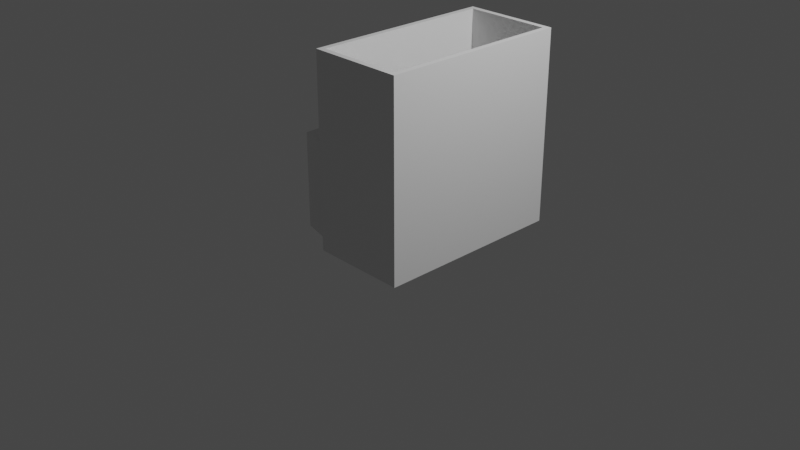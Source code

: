 # Source: backpack.blend  (saved by Blender 3.0.42; exported with 4.5.12 LTS)
import bpy
from mathutils import Matrix  # noqa: F401  (used for matrix-valued properties, if any)

bpy.ops.wm.read_factory_settings(use_empty=True)
scene = bpy.context.scene
scene.name = 'Scene'

# ---- collections
col_collection = bpy.data.collections.new('Collection'); scene.collection.children.link(col_collection)

# ---- materials (node trees are filled in below, after node groups)
mat_material_001 = bpy.data.materials.new('Material.001')
mat_material_001.alpha_threshold = 0.0
mat_material_001.use_transparent_shadow = False
mat_material_001.line_color = (0.0, 0.0, 0.0, 1.0)
mat_material = bpy.data.materials.new('Material')
mat_material.alpha_threshold = 0.0
mat_material.use_transparent_shadow = False
mat_material.line_color = (0.0, 0.0, 0.0, 1.0)

# ---- material node trees
mat_material_001.use_nodes = True; mat_material_001.node_tree.nodes.clear()
_N = mat_material_001.node_tree.nodes; _L = mat_material_001.node_tree.links
n0 = _N.new('ShaderNodeOutputMaterial'); n0.name = 'Material Output'; n0.location = (300, 300)
n1 = _N.new('ShaderNodeBsdfPrincipled'); n1.name = 'Principled BSDF'; n1.location = (10, 300)
n1.distribution = 'GGX'
n1.subsurface_method = 'RANDOM_WALK_SKIN'
n1.inputs[2].default_value = 0.4
n1.inputs[3].default_value = 1.45
n1.inputs[27].default_value = (0.0, 0.0, 0.0, 1.0)
n1.inputs[28].default_value = 1.0
_L.new(n1.outputs[0], n0.inputs[0])
n0.is_active_output = True
mat_material.use_nodes = True; mat_material.node_tree.nodes.clear()
_N = mat_material.node_tree.nodes; _L = mat_material.node_tree.links
n0 = _N.new('ShaderNodeOutputMaterial'); n0.name = 'Material Output'; n0.location = (300, 300)
n1 = _N.new('ShaderNodeBsdfPrincipled'); n1.name = 'Principled BSDF'; n1.location = (10, 300)
n1.distribution = 'GGX'
n1.subsurface_method = 'RANDOM_WALK_SKIN'
n1.inputs[2].default_value = 0.4
n1.inputs[3].default_value = 1.45
n1.inputs[27].default_value = (0.0, 0.0, 0.0, 1.0)
n1.inputs[28].default_value = 1.0
_L.new(n1.outputs[0], n0.inputs[0])
n0.is_active_output = True

# ---- world
world_world = bpy.data.worlds.new('World'); scene.world = world_world
world_world.use_nodes = True; world_world.node_tree.nodes.clear()
_N = world_world.node_tree.nodes; _L = world_world.node_tree.links
n0 = _N.new('ShaderNodeOutputWorld'); n0.name = 'World Output'; n0.location = (300, 300)
n1 = _N.new('ShaderNodeBackground'); n1.name = 'Background'; n1.location = (10, 300)
n1.inputs[0].default_value = (0.05088, 0.05088, 0.05088, 1.0)
_L.new(n1.outputs[0], n0.inputs[0])
n0.is_active_output = True
world_world.color = (0.05088, 0.05088, 0.05088)
world_world.use_sun_shadow = False
world_world.sun_shadow_jitter_overblur = 0.0

# ---- cameras
cam_camera = bpy.data.cameras.new('Camera')
cam_camera.clip_end = 100.0
cam_camera.ortho_scale = 7.314

# ---- lights
light_light = bpy.data.lights.new('Light', 'POINT')
light_light.transmission_factor = 0.0
light_light.energy = 1000.0
light_light.shadow_soft_size = 0.1
light_light.shadow_maximum_resolution = 0.006
light_light.use_absolute_resolution = True

# ---- meshes
me_cube_001 = bpy.data.meshes.new('Cube.001')
me_cube_001.from_pydata([(0.25, 0.75, 0.5), (0.25, 0.75, -0.5), (0.25, -0.75, 0.5), (0.25, -0.75, -0.5), (-0.25, 0.75, 0.5), (-0.25, 0.75, -0.5), (-0.25, -0.75, 0.5), (-0.25, -0.75, -0.5), (-0.25, 0.0, -0.5), (0.0, 0.75, -0.5), (0.25, 0.75, 0.0), (-0.25, -0.75, 0.0), (0.25, -0.75, 0.0), (-0.25, 0.75, 0.0), (0.0, -0.75, 0.5), (0.25, 0.0, 0.5), (0.0, -0.75, -0.5), (-0.25, 0.0, 0.5), (0.0, 0.75, 0.5), (0.25, 0.0, -0.5), (0.0, 0.75, 0.0), (0.25, 0.0, 0.0), (0.0, 0.0, -0.5), (-0.25, 0.0, 0.0), (0.0, -0.75, 0.0), (0.0, 0.0, 0.5), (-0.25, -0.375, -0.5), (-0.125, 0.75, -0.5), (0.25, 0.75, -0.25), (-0.25, -0.75, 0.25), (0.25, -0.75, -0.25), (-0.25, 0.75, -0.25), (-0.125, -0.75, 0.5), (0.25, -0.375, 0.5), (0.125, -0.75, -0.5), (-0.25, 0.375, 0.5), (0.125, 0.75, 0.5), (0.25, 0.375, -0.5), (-0.25, 0.375, -0.5), (0.125, 0.75, -0.5), (0.25, 0.75, 0.25), (-0.25, -0.75, -0.25), (0.25, -0.75, 0.25), (-0.25, 0.75, 0.25), (0.125, -0.75, 0.5), (0.25, 0.375, 0.5), (-0.125, -0.75, -0.5), (-0.25, -0.375, 0.5), (-0.125, 0.75, 0.5), (0.25, -0.375, -0.5), (0.125, 0.75, 0.0), (-0.125, 0.75, 0.0), (0.0, 0.75, -0.25), (0.0, 0.75, 0.25), (0.25, -0.375, 0.0), (0.25, 0.375, 0.0), (0.25, 0.0, -0.25), (0.25, 0.0, 0.25), (0.0, -0.375, -0.5), (0.0, 0.375, -0.5), (-0.125, 0.0, -0.5), (0.125, 0.0, -0.5), (-0.25, 0.375, 0.0), (-0.25, -0.375, 0.0), (-0.25, 0.0, -0.25), (-0.25, 0.0, 0.25), (-0.125, -0.75, 0.0), (0.125, -0.75, 0.0), (0.0, -0.75, -0.25), (0.0, -0.75, 0.25), (0.0, -0.375, 0.5), (0.0, 0.375, 0.5), (0.125, 0.0, 0.5), (-0.125, 0.0, 0.5), (-0.125, 0.375, 0.5), (0.125, 0.375, 0.5), (0.125, -0.375, 0.5), (0.125, -0.75, 0.25), (0.125, -0.75, -0.25), (-0.125, -0.75, -0.25), (-0.25, -0.375, 0.25), (-0.25, -0.375, -0.25), (-0.25, 0.375, -0.25), (0.125, 0.375, -0.5), (-0.125, 0.375, -0.5), (-0.125, -0.375, -0.5), (0.25, 0.375, 0.25), (0.25, 0.375, -0.25), (0.25, -0.375, -0.25), (-0.125, 0.75, 0.25), (-0.125, 0.75, -0.25), (0.125, 0.75, -0.25), (0.125, 0.75, 0.25), (0.25, -0.375, 0.25), (0.125, -0.375, -0.5), (-0.25, 0.375, 0.25), (-0.125, -0.75, 0.25), (-0.125, -0.375, 0.5), (1.25, 1.0, 1.5), (1.25, 1.0, -0.5), (1.25, -1.0, 1.5), (1.25, -1.0, -0.5), (0.25, 1.0, 1.5), (0.25, 1.0, -0.5), (0.25, -1.0, 1.5), (0.25, -1.0, -0.5), (0.25, 0.0, -0.5), (0.75, 1.0, -0.5), (1.25, 1.0, 0.5), (0.25, -1.0, 0.5), (1.25, -1.0, 0.5), (0.25, 1.0, 0.5), (0.75, -1.0, 1.5), (1.25, 0.0, 1.5), (0.75, -1.0, -0.5), (0.25, 0.0, 1.5), (0.75, 1.0, 1.5), (1.25, 0.0, -0.5), (0.75, 1.0, 0.5), (1.25, 0.0, 0.5), (0.75, 0.0, -0.5), (0.25, 0.0, 0.5), (0.75, -1.0, 0.5), (0.25, -0.5, -0.5), (0.5, 1.0, -0.5), (1.25, 1.0, 0.0), (0.25, -1.0, 1.0), (1.25, -1.0, 0.0), (0.25, 1.0, 0.0), (0.5, -1.0, 1.5), (1.25, -0.5, 1.5), (1.0, -1.0, -0.5), (0.25, 0.5, 1.5), (1.0, 1.0, 1.5), (1.25, 0.5, -0.5), (0.25, 0.5, -0.5), (1.0, 1.0, -0.5), (1.25, 1.0, 1.0), (0.25, -1.0, 0.0), (1.25, -1.0, 1.0), (0.25, 1.0, 1.0), (1.0, -1.0, 1.5), (1.25, 0.5, 1.5), (0.5, -1.0, -0.5), (0.25, -0.5, 1.5), (0.5, 1.0, 1.5), (1.25, -0.5, -0.5), (1.0, 1.0, 0.5), (0.5, 1.0, 0.5), (0.75, 1.0, 0.0), (0.75, 1.0, 1.0), (1.25, -0.5, 0.5), (1.25, 0.5, 0.5), (1.25, 0.0, 0.0), (1.25, 0.0, 1.0), (0.75, -0.5, -0.5), (0.75, 0.5, -0.5), (0.5, 0.0, -0.5), (1.0, 0.0, -0.5), (0.25, 0.5, 0.5), (0.25, -0.5, 0.5), (0.25, 0.0, 0.0), (0.25, 0.0, 1.0), (0.5, -1.0, 0.5), (1.0, -1.0, 0.5), (0.75, -1.0, 0.0), (0.75, -1.0, 1.0), (0.75, -0.9425, 1.5), (0.75, 0.9428, 1.5), (1.194, 0.0, 1.5), (0.306, 0.0, 1.5), (0.306, 0.9428, 1.5), (1.194, 0.9428, 1.5), (1.194, -0.9425, 1.5), (1.0, -1.0, 1.0), (1.0, -1.0, 0.0), (0.5, -1.0, 0.0), (0.25, -0.5, 1.0), (0.25, -0.5, 0.0), (0.25, 0.5, 0.0), (1.0, 0.5, -0.5), (0.5, 0.5, -0.5), (0.5, -0.5, -0.5), (1.25, 0.5, 1.0), (1.25, 0.5, 0.0), (1.25, -0.5, 0.0), (0.5, 1.0, 1.0), (0.5, 1.0, 0.0), (1.0, 1.0, 0.0), (1.0, 1.0, 1.0), (1.25, -0.5, 1.0), (1.0, -0.5, -0.5), (0.25, 0.5, 1.0), (0.5, -1.0, 1.0), (0.306, -0.9425, 1.5), (0.25, -0.75, 0.5), (0.25, -0.875, 0.5), (0.25, -0.75, -0.5), (0.25, -0.875, -0.5), (0.25, 0.75, -0.5), (0.25, 0.625, -0.5), (0.25, 0.875, -0.5), (0.25, 0.75, 0.5), (0.25, 0.875, 0.5), (0.25, 0.625, 0.5), (0.25, 1.0, 0.75), (0.25, 0.0, 0.75), (0.25, -1.0, 0.75), (0.25, -0.5, 0.75), (0.25, 0.5, 0.75), (0.25, 1.0, 0.625), (0.25, 0.0, 0.625), (0.25, -0.5, 0.625), (0.25, 0.5, 0.625), (0.25, -1.0, 0.625), (0.25, 0.875, 0.0), (0.25, -0.875, 0.0), (0.25, 0.6875, 0.625), (0.25, -0.6875, 0.625), (0.75, 0.0, -0.3893), (0.75, -0.9425, -0.3893), (0.75, 0.9428, -0.3893), (1.194, 0.0, -0.3893), (0.306, 0.0, -0.3893), (0.306, 0.9428, -0.3893), (1.194, 0.9428, -0.3893), (1.194, -0.9425, -0.3893), (0.306, -0.9425, -0.3893)], [], [(97, 47, 6, 32), (96, 32, 6, 29), (95, 35, 4, 43), (94, 49, 3, 34), (93, 33, 2, 42), (92, 36, 0, 40), (91, 50, 10, 28), (90, 51, 20, 52), (89, 48, 18, 53), (88, 54, 12, 30), (87, 55, 21, 56), (86, 45, 15, 57), (85, 58, 16, 46), (84, 59, 22, 60), (83, 37, 19, 61), (82, 62, 13, 31), (81, 63, 23, 64), (80, 47, 17, 65), (79, 66, 11, 41), (78, 67, 24, 68), (77, 44, 14, 69), (76, 70, 14, 44), (75, 71, 25, 72), (74, 35, 17, 73), (71, 74, 73, 25), (18, 48, 74, 71), (48, 4, 35, 74), (45, 75, 72, 15), (0, 36, 75, 45), (36, 18, 71, 75), (33, 76, 44, 2), (15, 72, 76, 33), (72, 25, 70, 76), (67, 77, 69, 24), (12, 42, 77, 67), (42, 2, 44, 77), (34, 78, 68, 16), (3, 30, 78, 34), (30, 12, 67, 78), (46, 79, 41, 7), (16, 68, 79, 46), (68, 24, 66, 79), (63, 80, 65, 23), (11, 29, 80, 63), (29, 6, 47, 80), (26, 81, 64, 8), (7, 41, 81, 26), (41, 11, 63, 81), (38, 82, 31, 5), (8, 64, 82, 38), (64, 23, 62, 82), (59, 83, 61, 22), (9, 39, 83, 59), (39, 1, 37, 83), (38, 84, 60, 8), (5, 27, 84, 38), (27, 9, 59, 84), (26, 85, 46, 7), (8, 60, 85, 26), (60, 22, 58, 85), (55, 86, 57, 21), (10, 40, 86, 55), (40, 0, 45, 86), (37, 87, 56, 19), (1, 28, 87, 37), (28, 10, 55, 87), (49, 88, 30, 3), (19, 56, 88, 49), (56, 21, 54, 88), (51, 89, 53, 20), (13, 43, 89, 51), (43, 4, 48, 89), (27, 90, 52, 9), (5, 31, 90, 27), (31, 13, 51, 90), (39, 91, 28, 1), (9, 52, 91, 39), (52, 20, 50, 91), (50, 92, 40, 10), (20, 53, 92, 50), (53, 18, 36, 92), (54, 93, 42, 12), (21, 57, 93, 54), (57, 15, 33, 93), (58, 94, 34, 16), (22, 61, 94, 58), (61, 19, 49, 94), (62, 95, 43, 13), (23, 65, 95, 62), (65, 17, 35, 95), (66, 96, 29, 11), (24, 69, 96, 66), (69, 14, 32, 96), (70, 97, 32, 14), (25, 73, 97, 70), (73, 17, 47, 97), (194, 144, 104), (193, 129, 104, 126), (192, 132, 102, 140), (191, 146, 101, 131), (190, 130, 100, 139), (189, 133, 98, 137), (188, 147, 108, 125), (187, 148, 118, 149), (186, 145, 116, 150), (185, 151, 110, 127), (184, 152, 119, 153), (183, 142, 113, 154), (182, 155, 114, 143), (181, 156, 120, 157), (180, 134, 117, 158), (215, 203, 111, 128), (178, 160, 121, 161), (177, 144, 115, 162), (176, 163, 109, 138), (175, 164, 122, 165), (174, 141, 112, 166), (173, 167, 112, 141), (194, 167, 220, 227), (171, 132, 115, 170), (170, 194, 227, 223), (116, 145, 171, 168), (102, 132, 171), (142, 172, 169, 113), (98, 133, 172), (133, 116, 168, 172), (173, 141, 100), (113, 169, 173, 130), (172, 168, 221, 225), (164, 174, 166, 122), (110, 139, 174, 164), (139, 100, 141, 174), (131, 175, 165, 114), (101, 127, 175, 131), (127, 110, 164, 175), (143, 176, 138, 105), (114, 165, 176, 143), (165, 122, 163, 176), (208, 177, 162, 206), (207, 126, 177, 208), (126, 104, 144, 177), (123, 178, 161, 106), (198, 216, 178, 123, 197), (216, 196, 195, 160, 178), (201, 215, 128, 103), (106, 161, 179, 135), (161, 121, 159, 179), (156, 180, 158, 120), (107, 136, 180, 156), (136, 99, 134, 180), (135, 181, 157, 106), (103, 124, 181, 135, 200, 199, 201), (124, 107, 156, 181), (123, 182, 143, 105, 198, 197), (106, 157, 182, 123), (157, 120, 155, 182), (152, 183, 154, 119), (108, 137, 183, 152), (137, 98, 142, 183), (134, 184, 153, 117), (99, 125, 184, 134), (125, 108, 152, 184), (146, 185, 127, 101), (117, 153, 185, 146), (153, 119, 151, 185), (148, 186, 150, 118), (111, 210, 205, 140, 186, 148), (140, 102, 145, 186), (124, 187, 149, 107), (103, 128, 187, 124), (128, 111, 148, 187), (136, 188, 125, 99), (107, 149, 188, 136), (149, 118, 147, 188), (147, 189, 137, 108), (118, 150, 189, 147), (150, 116, 133, 189), (151, 190, 139, 110), (119, 154, 190, 151), (154, 113, 130, 190), (155, 191, 131, 114), (120, 158, 191, 155), (158, 117, 146, 191), (209, 192, 140, 205), (206, 162, 192, 209), (162, 115, 132, 192), (163, 193, 126, 207, 214, 109), (122, 166, 193, 163), (166, 112, 129, 193), (167, 194, 129, 112), (173, 169, 222, 226), (170, 115, 144, 194), (211, 206, 209, 213), (209, 205, 210, 217), (218, 208, 212), (212, 208, 206, 211), (160, 212, 211, 121), (196, 218, 212, 160, 195), (203, 217, 210, 111), (121, 211, 213, 159), (179, 159, 204, 202, 203, 215), (135, 179, 215, 201, 199, 200), (13, 43, 4, 203, 215, 201, 5, 31), (105, 138, 216, 198), (138, 109, 196, 216), (29, 11, 41, 7, 198, 216, 196, 6), (213, 209, 217), (159, 213, 217, 203, 202, 204), (214, 207, 208, 218), (109, 214, 218, 196), (208, 6, 196, 218), (17, 47, 6, 208, 206, 209, 4, 35), (225, 221, 219, 222), (221, 224, 223, 219), (222, 219, 220, 226), (219, 223, 227, 220), (169, 172, 225, 222), (168, 171, 224, 221), (167, 173, 226, 220), (171, 170, 223, 224), (209, 217, 203, 4), (145, 102, 171), (130, 173, 100), (142, 98, 172), (129, 194, 104)])
me_cube_001.polygons.foreach_set('material_index', [0, 0, 0, 0, 0, 0, 0, 0, 0, 0, 0, 0, 0, 0, 0, 0, 0, 0, 0, 0, 0, 0, 0, 0, 0, 0, 0, 0, 0, 0, 0, 0, 0, 0, 0, 0, 0, 0, 0, 0, 0, 0, 0, 0, 0, 0, 0, 0, 0, 0, 0, 0, 0, 0, 0, 0, 0, 0, 0, 0, 0, 0, 0, 0, 0, 0, 0, 0, 0, 0, 0, 0, 0, 0, 0, 0, 0, 0, 0, 0, 0, 0, 0, 0, 0, 0, 0, 0, 0, 0, 0, 0, 0, 0, 0, 0, 1, 1, 1, 1, 1, 1, 1, 1, 1, 1, 1, 1, 1, 1, 1, 1, 1, 1, 1, 1, 1, 1, 1, 1, 1, 1, 1, 1, 1, 1, 1, 1, 1, 1, 1, 1, 1, 1, 1, 1, 1, 1, 1, 1, 1, 1, 1, 1, 1, 1, 1, 1, 1, 1, 1, 1, 1, 1, 1, 1, 1, 1, 1, 1, 1, 1, 1, 1, 1, 1, 1, 1, 1, 1, 1, 1, 1, 1, 1, 1, 1, 1, 1, 1, 1, 1, 1, 1, 1, 1, 1, 1, 1, 1, 1, 1, 1, 1, 1, 1, 1, 1, 1, 1, 1, 1, 0, 1, 1, 0, 1, 1, 1, 1, 0, 0, 1, 1, 1, 1, 1, 1, 1, 1, 0, 1, 1, 1, 1])
_uv = me_cube_001.uv_layers.new(name='UVMap')
_uv.uv.foreach_set('vector', [0.8125, 0.6875, 0.875, 0.6875, 0.875, 0.75, 0.8125, 0.75, 0.5625, 0.9375, 0.625, 0.9375, 0.625, 1.0, 0.5625, 1.0, 0.5625, 0.1875, 0.625, 0.1875, 0.625, 0.25, 0.5625, 0.25, 0.3125, 0.6875, 0.375, 0.6875, 0.375, 0.75, 0.3125, 0.75, 0.5625, 0.6875, 0.625, 0.6875, 0.625, 0.75, 0.5625, 0.75, 0.5625, 0.4375, 0.625, 0.4375, 0.625, 0.5, 0.5625, 0.5, 0.4375, 0.4375, 0.5, 0.4375, 0.5, 0.5, 0.4375, 0.5, 0.4375, 0.3125, 0.5, 0.3125, 0.5, 0.375, 0.4375, 0.375, 0.5625, 0.3125, 0.625, 0.3125, 0.625, 0.375, 0.5625, 0.375, 0.4375, 0.6875, 0.5, 0.6875, 0.5, 0.75, 0.4375, 0.75, 0.4375, 0.5625, 0.5, 0.5625, 0.5, 0.625, 0.4375, 0.625, 0.5625, 0.5625, 0.625, 0.5625, 0.625, 0.625, 0.5625, 0.625, 0.1875, 0.6875, 0.25, 0.6875, 0.25, 0.75, 0.1875, 0.75, 0.1875, 0.5625, 0.25, 0.5625, 0.25, 0.625, 0.1875, 0.625, 0.3125, 0.5625, 0.375, 0.5625, 0.375, 0.625, 0.3125, 0.625, 0.4375, 0.1875, 0.5, 0.1875, 0.5, 0.25, 0.4375, 0.25, 0.4375, 0.0625, 0.5, 0.0625, 0.5, 0.125, 0.4375, 0.125, 0.5625, 0.0625, 0.625, 0.0625, 0.625, 0.125, 0.5625, 0.125, 0.4375, 0.9375, 0.5, 0.9375, 0.5, 1.0, 0.4375, 1.0, 0.4375, 0.8125, 0.5, 0.8125, 0.5, 0.875, 0.4375, 0.875, 0.5625, 0.8125, 0.625, 0.8125, 0.625, 0.875, 0.5625, 0.875, 0.6875, 0.6875, 0.75, 0.6875, 0.75, 0.75, 0.6875, 0.75, 0.6875, 0.5625, 0.75, 0.5625, 0.75, 0.625, 0.6875, 0.625, 0.8125, 0.5625, 0.875, 0.5625, 0.875, 0.625, 0.8125, 0.625, 0.75, 0.5625, 0.8125, 0.5625, 0.8125, 0.625, 0.75, 0.625, 0.75, 0.5, 0.8125, 0.5, 0.8125, 0.5625, 0.75, 0.5625, 0.8125, 0.5, 0.875, 0.5, 0.875, 0.5625, 0.8125, 0.5625, 0.625, 0.5625, 0.6875, 0.5625, 0.6875, 0.625, 0.625, 0.625, 0.625, 0.5, 0.6875, 0.5, 0.6875, 0.5625, 0.625, 0.5625, 0.6875, 0.5, 0.75, 0.5, 0.75, 0.5625, 0.6875, 0.5625, 0.625, 0.6875, 0.6875, 0.6875, 0.6875, 0.75, 0.625, 0.75, 0.625, 0.625, 0.6875, 0.625, 0.6875, 0.6875, 0.625, 0.6875, 0.6875, 0.625, 0.75, 0.625, 0.75, 0.6875, 0.6875, 0.6875, 0.5, 0.8125, 0.5625, 0.8125, 0.5625, 0.875, 0.5, 0.875, 0.5, 0.75, 0.5625, 0.75, 0.5625, 0.8125, 0.5, 0.8125, 0.5625, 0.75, 0.625, 0.75, 0.625, 0.8125, 0.5625, 0.8125, 0.375, 0.8125, 0.4375, 0.8125, 0.4375, 0.875, 0.375, 0.875, 0.375, 0.75, 0.4375, 0.75, 0.4375, 0.8125, 0.375, 0.8125, 0.4375, 0.75, 0.5, 0.75, 0.5, 0.8125, 0.4375, 0.8125, 0.375, 0.9375, 0.4375, 0.9375, 0.4375, 1.0, 0.375, 1.0, 0.375, 0.875, 0.4375, 0.875, 0.4375, 0.9375, 0.375, 0.9375, 0.4375, 0.875, 0.5, 0.875, 0.5, 0.9375, 0.4375, 0.9375, 0.5, 0.0625, 0.5625, 0.0625, 0.5625, 0.125, 0.5, 0.125, 0.5, 0.0, 0.5625, 0.0, 0.5625, 0.0625, 0.5, 0.0625, 0.5625, 0.0, 0.625, 0.0, 0.625, 0.0625, 0.5625, 0.0625, 0.375, 0.0625, 0.4375, 0.0625, 0.4375, 0.125, 0.375, 0.125, 0.375, 0.0, 0.4375, 0.0, 0.4375, 0.0625, 0.375, 0.0625, 0.4375, 0.0, 0.5, 0.0, 0.5, 0.0625, 0.4375, 0.0625, 0.375, 0.1875, 0.4375, 0.1875, 0.4375, 0.25, 0.375, 0.25, 0.375, 0.125, 0.4375, 0.125, 0.4375, 0.1875, 0.375, 0.1875, 0.4375, 0.125, 0.5, 0.125, 0.5, 0.1875, 0.4375, 0.1875, 0.25, 0.5625, 0.3125, 0.5625, 0.3125, 0.625, 0.25, 0.625, 0.25, 0.5, 0.3125, 0.5, 0.3125, 0.5625, 0.25, 0.5625, 0.3125, 0.5, 0.375, 0.5, 0.375, 0.5625, 0.3125, 0.5625, 0.125, 0.5625, 0.1875, 0.5625, 0.1875, 0.625, 0.125, 0.625, 0.125, 0.5, 0.1875, 0.5, 0.1875, 0.5625, 0.125, 0.5625, 0.1875, 0.5, 0.25, 0.5, 0.25, 0.5625, 0.1875, 0.5625, 0.125, 0.6875, 0.1875, 0.6875, 0.1875, 0.75, 0.125, 0.75, 0.125, 0.625, 0.1875, 0.625, 0.1875, 0.6875, 0.125, 0.6875, 0.1875, 0.625, 0.25, 0.625, 0.25, 0.6875, 0.1875, 0.6875, 0.5, 0.5625, 0.5625, 0.5625, 0.5625, 0.625, 0.5, 0.625, 0.5, 0.5, 0.5625, 0.5, 0.5625, 0.5625, 0.5, 0.5625, 0.5625, 0.5, 0.625, 0.5, 0.625, 0.5625, 0.5625, 0.5625, 0.375, 0.5625, 0.4375, 0.5625, 0.4375, 0.625, 0.375, 0.625, 0.375, 0.5, 0.4375, 0.5, 0.4375, 0.5625, 0.375, 0.5625, 0.4375, 0.5, 0.5, 0.5, 0.5, 0.5625, 0.4375, 0.5625, 0.375, 0.6875, 0.4375, 0.6875, 0.4375, 0.75, 0.375, 0.75, 0.375, 0.625, 0.4375, 0.625, 0.4375, 0.6875, 0.375, 0.6875, 0.4375, 0.625, 0.5, 0.625, 0.5, 0.6875, 0.4375, 0.6875, 0.5, 0.3125, 0.5625, 0.3125, 0.5625, 0.375, 0.5, 0.375, 0.5, 0.25, 0.5625, 0.25, 0.5625, 0.3125, 0.5, 0.3125, 0.5625, 0.25, 0.625, 0.25, 0.625, 0.3125, 0.5625, 0.3125, 0.375, 0.3125, 0.4375, 0.3125, 0.4375, 0.375, 0.375, 0.375, 0.375, 0.25, 0.4375, 0.25, 0.4375, 0.3125, 0.375, 0.3125, 0.4375, 0.25, 0.5, 0.25, 0.5, 0.3125, 0.4375, 0.3125, 0.375, 0.4375, 0.4375, 0.4375, 0.4375, 0.5, 0.375, 0.5, 0.375, 0.375, 0.4375, 0.375, 0.4375, 0.4375, 0.375, 0.4375, 0.4375, 0.375, 0.5, 0.375, 0.5, 0.4375, 0.4375, 0.4375, 0.5, 0.4375, 0.5625, 0.4375, 0.5625, 0.5, 0.5, 0.5, 0.5, 0.375, 0.5625, 0.375, 0.5625, 0.4375, 0.5, 0.4375, 0.5625, 0.375, 0.625, 0.375, 0.625, 0.4375, 0.5625, 0.4375, 0.5, 0.6875, 0.5625, 0.6875, 0.5625, 0.75, 0.5, 0.75, 0.5, 0.625, 0.5625, 0.625, 0.5625, 0.6875, 0.5, 0.6875, 0.5625, 0.625, 0.625, 0.625, 0.625, 0.6875, 0.5625, 0.6875, 0.25, 0.6875, 0.3125, 0.6875, 0.3125, 0.75, 0.25, 0.75, 0.25, 0.625, 0.3125, 0.625, 0.3125, 0.6875, 0.25, 0.6875, 0.3125, 0.625, 0.375, 0.625, 0.375, 0.6875, 0.3125, 0.6875, 0.5, 0.1875, 0.5625, 0.1875, 0.5625, 0.25, 0.5, 0.25, 0.5, 0.125, 0.5625, 0.125, 0.5625, 0.1875, 0.5, 0.1875, 0.5625, 0.125, 0.625, 0.125, 0.625, 0.1875, 0.5625, 0.1875, 0.5, 0.9375, 0.5625, 0.9375, 0.5625, 1.0, 0.5, 1.0, 0.5, 0.875, 0.5625, 0.875, 0.5625, 0.9375, 0.5, 0.9375, 0.5625, 0.875, 0.625, 0.875, 0.625, 0.9375, 0.5625, 0.9375, 0.75, 0.6875, 0.8125, 0.6875, 0.8125, 0.75, 0.75, 0.75, 0.75, 0.625, 0.8125, 0.625, 0.8125, 0.6875, 0.75, 0.6875, 0.8125, 0.625, 0.875, 0.625, 0.875, 0.6875, 0.8125, 0.6875, 0.8125, 0.6875, 0.875, 0.6875, 0.875, 0.75, 0.5625, 0.9375, 0.625, 0.9375, 0.625, 1.0, 0.5625, 1.0, 0.5625, 0.1875, 0.625, 0.1875, 0.625, 0.25, 0.5625, 0.25, 0.3125, 0.6875, 0.375, 0.6875, 0.375, 0.75, 0.3125, 0.75, 0.5625, 0.6875, 0.625, 0.6875, 0.625, 0.75, 0.5625, 0.75, 0.5625, 0.4375, 0.625, 0.4375, 0.625, 0.5, 0.5625, 0.5, 0.4375, 0.4375, 0.5, 0.4375, 0.5, 0.5, 0.4375, 0.5, 0.4375, 0.3125, 0.5, 0.3125, 0.5, 0.375, 0.4375, 0.375, 0.5625, 0.3125, 0.625, 0.3125, 0.625, 0.375, 0.5625, 0.375, 0.4375, 0.6875, 0.5, 0.6875, 0.5, 0.75, 0.4375, 0.75, 0.4375, 0.5625, 0.5, 0.5625, 0.5, 0.625, 0.4375, 0.625, 0.5625, 0.5625, 0.625, 0.5625, 0.625, 0.625, 0.5625, 0.625, 0.1875, 0.6875, 0.25, 0.6875, 0.25, 0.75, 0.1875, 0.75, 0.1875, 0.5625, 0.25, 0.5625, 0.25, 0.625, 0.1875, 0.625, 0.3125, 0.5625, 0.375, 0.5625, 0.375, 0.625, 0.3125, 0.625, 0.4375, 0.2344, 0.5, 0.2344, 0.5, 0.25, 0.4375, 0.25, 0.4375, 0.0625, 0.5, 0.0625, 0.5, 0.125, 0.4375, 0.125, 0.5625, 0.0625, 0.625, 0.0625, 0.625, 0.125, 0.5625, 0.125, 0.4375, 0.9375, 0.5, 0.9375, 0.5, 1.0, 0.4375, 1.0, 0.4375, 0.8125, 0.5, 0.8125, 0.5, 0.875, 0.4375, 0.875, 0.5625, 0.8125, 0.625, 0.8125, 0.625, 0.875, 0.5625, 0.875, 0.6875, 0.6875, 0.75, 0.6875, 0.75, 0.75, 0.6875, 0.75, 0.8125, 0.6875, 0.75, 0.6875, 0.75, 0.6875, 0.8125, 0.6875, 0.8125, 0.5625, 0.875, 0.5625, 0.875, 0.625, 0.8125, 0.625, 0.8125, 0.625, 0.8125, 0.6875, 0.8125, 0.6875, 0.8125, 0.625, 0.75, 0.5, 0.8125, 0.5, 0.8125, 0.5625, 0.75, 0.5625, 0.875, 0.5, 0.875, 0.5625, 0.8125, 0.5625, 0.625, 0.5625, 0.6875, 0.5625, 0.6875, 0.625, 0.625, 0.625, 0.625, 0.5, 0.6875, 0.5, 0.6875, 0.5625, 0.6875, 0.5, 0.75, 0.5, 0.75, 0.5625, 0.6875, 0.5625, 0.6875, 0.6875, 0.6875, 0.75, 0.625, 0.75, 0.625, 0.625, 0.6875, 0.625, 0.6875, 0.6875, 0.625, 0.6875, 0.6875, 0.5625, 0.75, 0.5625, 0.75, 0.5625, 0.6875, 0.5625, 0.5, 0.8125, 0.5625, 0.8125, 0.5625, 0.875, 0.5, 0.875, 0.5, 0.75, 0.5625, 0.75, 0.5625, 0.8125, 0.5, 0.8125, 0.5625, 0.75, 0.625, 0.75, 0.625, 0.8125, 0.5625, 0.8125, 0.375, 0.8125, 0.4375, 0.8125, 0.4375, 0.875, 0.375, 0.875, 0.375, 0.75, 0.4375, 0.75, 0.4375, 0.8125, 0.375, 0.8125, 0.4375, 0.75, 0.5, 0.75, 0.5, 0.8125, 0.4375, 0.8125, 0.375, 0.9375, 0.4375, 0.9375, 0.4375, 1.0, 0.375, 1.0, 0.375, 0.875, 0.4375, 0.875, 0.4375, 0.9375, 0.375, 0.9375, 0.4375, 0.875, 0.5, 0.875, 0.5, 0.9375, 0.4375, 0.9375, 0.5312, 0.0625, 0.5625, 0.0625, 0.5625, 0.125, 0.5312, 0.125, 0.5312, 0.0, 0.5625, 0.0, 0.5625, 0.0625, 0.5312, 0.0625, 0.5625, 0.0, 0.625, 0.0, 0.625, 0.0625, 0.5625, 0.0625, 0.375, 0.0625, 0.4375, 0.0625, 0.4375, 0.125, 0.375, 0.125, 0.375, 0.01562, 0.4375, 0.01562, 0.4375, 0.0625, 0.375, 0.0625, 0.375, 0.03125, 0.4375, 0.01562, 0.5, 0.01562, 0.5, 0.03125, 0.5, 0.0625, 0.4375, 0.0625, 0.375, 0.2344, 0.4375, 0.2344, 0.4375, 0.25, 0.375, 0.25, 0.375, 0.125, 0.4375, 0.125, 0.4375, 0.1875, 0.375, 0.1875, 0.4375, 0.125, 0.5, 0.125, 0.5, 0.1875, 0.4375, 0.1875, 0.25, 0.5625, 0.3125, 0.5625, 0.3125, 0.625, 0.25, 0.625, 0.25, 0.5, 0.3125, 0.5, 0.3125, 0.5625, 0.25, 0.5625, 0.3125, 0.5, 0.375, 0.5, 0.375, 0.5625, 0.3125, 0.5625, 0.125, 0.5625, 0.1875, 0.5625, 0.1875, 0.625, 0.125, 0.625, 0.125, 0.5, 0.1875, 0.5, 0.1875, 0.5625, 0.125, 0.5625, 0.125, 0.5469, 0.125, 0.5312, 0.125, 0.5156, 0.1875, 0.5, 0.25, 0.5, 0.25, 0.5625, 0.1875, 0.5625, 0.125, 0.6875, 0.1875, 0.6875, 0.1875, 0.75, 0.125, 0.75, 0.125, 0.7344, 0.125, 0.7188, 0.125, 0.625, 0.1875, 0.625, 0.1875, 0.6875, 0.125, 0.6875, 0.1875, 0.625, 0.25, 0.625, 0.25, 0.6875, 0.1875, 0.6875, 0.5, 0.5625, 0.5625, 0.5625, 0.5625, 0.625, 0.5, 0.625, 0.5, 0.5, 0.5625, 0.5, 0.5625, 0.5625, 0.5, 0.5625, 0.5625, 0.5, 0.625, 0.5, 0.625, 0.5625, 0.5625, 0.5625, 0.375, 0.5625, 0.4375, 0.5625, 0.4375, 0.625, 0.375, 0.625, 0.375, 0.5, 0.4375, 0.5, 0.4375, 0.5625, 0.375, 0.5625, 0.4375, 0.5, 0.5, 0.5, 0.5, 0.5625, 0.4375, 0.5625, 0.375, 0.6875, 0.4375, 0.6875, 0.4375, 0.75, 0.375, 0.75, 0.375, 0.625, 0.4375, 0.625, 0.4375, 0.6875, 0.375, 0.6875, 0.4375, 0.625, 0.5, 0.625, 0.5, 0.6875, 0.4375, 0.6875, 0.5, 0.3125, 0.5625, 0.3125, 0.5625, 0.375, 0.5, 0.375, 0.5, 0.25, 0.5156, 0.25, 0.5312, 0.25, 0.5625, 0.25, 0.5625, 0.3125, 0.5, 0.3125, 0.5625, 0.25, 0.625, 0.25, 0.625, 0.3125, 0.5625, 0.3125, 0.375, 0.3125, 0.4375, 0.3125, 0.4375, 0.375, 0.375, 0.375, 0.375, 0.25, 0.4375, 0.25, 0.4375, 0.3125, 0.375, 0.3125, 0.4375, 0.25, 0.5, 0.25, 0.5, 0.3125, 0.4375, 0.3125, 0.375, 0.4375, 0.4375, 0.4375, 0.4375, 0.5, 0.375, 0.5, 0.375, 0.375, 0.4375, 0.375, 0.4375, 0.4375, 0.375, 0.4375, 0.4375, 0.375, 0.5, 0.375, 0.5, 0.4375, 0.4375, 0.4375, 0.5, 0.4375, 0.5625, 0.4375, 0.5625, 0.5, 0.5, 0.5, 0.5, 0.375, 0.5625, 0.375, 0.5625, 0.4375, 0.5, 0.4375, 0.5625, 0.375, 0.625, 0.375, 0.625, 0.4375, 0.5625, 0.4375, 0.5, 0.6875, 0.5625, 0.6875, 0.5625, 0.75, 0.5, 0.75, 0.5, 0.625, 0.5625, 0.625, 0.5625, 0.6875, 0.5, 0.6875, 0.5625, 0.625, 0.625, 0.625, 0.625, 0.6875, 0.5625, 0.6875, 0.25, 0.6875, 0.3125, 0.6875, 0.3125, 0.75, 0.25, 0.75, 0.25, 0.625, 0.3125, 0.625, 0.3125, 0.6875, 0.25, 0.6875, 0.3125, 0.625, 0.375, 0.625, 0.375, 0.6875, 0.3125, 0.6875, 0.5312, 0.1875, 0.5625, 0.1875, 0.5625, 0.25, 0.5312, 0.25, 0.5312, 0.125, 0.5625, 0.125, 0.5625, 0.1875, 0.5312, 0.1875, 0.5625, 0.125, 0.625, 0.125, 0.625, 0.1875, 0.5625, 0.1875, 0.5, 0.9375, 0.5625, 0.9375, 0.5625, 1.0, 0.5312, 1.0, 0.5156, 1.0, 0.5, 1.0, 0.5, 0.875, 0.5625, 0.875, 0.5625, 0.9375, 0.5, 0.9375, 0.5625, 0.875, 0.625, 0.875, 0.625, 0.9375, 0.5625, 0.9375, 0.75, 0.6875, 0.8125, 0.6875, 0.8125, 0.75, 0.75, 0.75, 0.6875, 0.6875, 0.6875, 0.625, 0.6875, 0.625, 0.6875, 0.6875, 0.8125, 0.625, 0.875, 0.625, 0.875, 0.6875, 0.8125, 0.6875, 0.5156, 0.125, 0.5312, 0.125, 0.5312, 0.1875, 0.5156, 0.1875, 0.5312, 0.1875, 0.5312, 0.25, 0.5156, 0.25, 0.5156, 0.2109, 0.5156, 0.03906, 0.5312, 0.0625, 0.5156, 0.0625, 0.5156, 0.0625, 0.5312, 0.0625, 0.5312, 0.125, 0.5156, 0.125, 0.5, 0.0625, 0.5156, 0.0625, 0.5156, 0.125, 0.5, 0.125, 0.5, 0.01562, 0.5156, 0.03906, 0.5156, 0.0625, 0.5, 0.0625, 0.5, 0.03125, 0.5, 0.2344, 0.5156, 0.2109, 0.5156, 0.25, 0.5, 0.25, 0.5, 0.125, 0.5156, 0.125, 0.5156, 0.1875, 0.5, 0.1875, 0.4375, 0.1875, 0.5, 0.1875, 0.5, 0.2031, 0.5, 0.2188, 0.5, 0.2344, 0.4375, 0.2344, 0.375, 0.1875, 0.4375, 0.1875, 0.4375, 0.2344, 0.375, 0.2344, 0.375, 0.2188, 0.375, 0.2031, 0.0, 0.0, 0.0, 0.0, 0.0, 0.0, 0.0, 0.0, 0.0, 0.0, 0.0, 0.0, 0.0, 0.0, 0.0, 0.0, 0.375, 0.0, 0.4375, 0.0, 0.4375, 0.01562, 0.375, 0.01562, 0.4375, 0.0, 0.5, 0.0, 0.5, 0.01562, 0.4375, 0.01562, 0.0, 0.0, 0.0, 0.0, 0.0, 0.0, 0.0, 0.0, 0.0, 0.0, 0.0, 0.0, 0.0, 0.0, 0.0, 0.0, 0.5156, 0.1875, 0.5312, 0.1875, 0.5156, 0.2109, 0.5, 0.1875, 0.5156, 0.1875, 0.5156, 0.2109, 0.5, 0.2344, 0.5, 0.2188, 0.5, 0.2031, 0.5156, 0.0, 0.5312, 0.0, 0.5312, 0.0625, 0.5156, 0.03906, 0.5, 0.0, 0.5156, 0.0, 0.5156, 0.03906, 0.5, 0.01562, 0.0, 0.0, 0.0, 0.0, 0.0, 0.0, 0.0, 0.0, 0.0, 0.0, 0.0, 0.0, 0.0, 0.0, 0.0, 0.0, 0.0, 0.0, 0.0, 0.0, 0.0, 0.0, 0.0, 0.0, 0.6875, 0.5625, 0.75, 0.5625, 0.75, 0.625, 0.6875, 0.625, 0.75, 0.5625, 0.8125, 0.5625, 0.8125, 0.625, 0.75, 0.625, 0.6875, 0.625, 0.75, 0.625, 0.75, 0.6875, 0.6875, 0.6875, 0.75, 0.625, 0.8125, 0.625, 0.8125, 0.6875, 0.75, 0.6875, 0.6875, 0.625, 0.6875, 0.5625, 0.6875, 0.5625, 0.6875, 0.625, 0.75, 0.5625, 0.8125, 0.5625, 0.8125, 0.5625, 0.75, 0.5625, 0.75, 0.6875, 0.6875, 0.6875, 0.6875, 0.6875, 0.75, 0.6875, 0.8125, 0.5625, 0.8125, 0.625, 0.8125, 0.625, 0.8125, 0.5625, 0.0, 0.0, 0.0, 0.0, 0.0, 0.0, 0.0, 0.0, 0.8125, 0.5, 0.875, 0.5, 0.8125, 0.5625, 0.625, 0.6875, 0.6875, 0.6875, 0.625, 0.75, 0.625, 0.5625, 0.625, 0.5, 0.6875, 0.5625, 0.8125, 0.75, 0.8125, 0.6875, 0.875, 0.75])
me_cube_001.materials.append(mat_material_001)
me_cube_001.materials.append(mat_material)
me_cube_001.use_remesh_preserve_volume = False
me_cube_001.use_remesh_preserve_attributes = False
me_cube_001.use_mirror_vertex_groups = False
me_cube_001.update()

# ---- objects
ob_light = bpy.data.objects.new('Light', light_light)
ob_camera = bpy.data.objects.new('Camera', cam_camera)
ob_cube_001 = bpy.data.objects.new('Cube.001', me_cube_001)

# ---- transforms, parenting, visibility, modifiers, constraints
ob_light.location = (4.076, 1.005, 5.904)
ob_light.rotation_euler = (0.6503, 0.05522, 1.866)
ob_light.lock_rotations_4d = False
ob_light.empty_display_type = 'ARROWS'
ob_light.color = (0.0, 0.0, 0.0, 0.0)
ob_light.lineart.crease_threshold = 0.0
ob_camera.location = (7.359, -6.926, 4.958)
ob_camera.rotation_euler = (1.109, 0.0, 0.8149)
ob_camera.lock_rotations_4d = False
ob_camera.empty_display_type = 'ARROWS'
ob_camera.color = (0.0, 0.0, 0.0, 0.0)
ob_camera.display_type = 'WIRE'
ob_camera.lineart.crease_threshold = 0.0
ob_cube_001.location = (-0.25, 0.0, 0.5)
ob_cube_001.lock_rotations_4d = False
ob_cube_001.empty_display_type = 'ARROWS'
ob_cube_001.lineart.crease_threshold = 0.0

# ---- collection membership
col_collection.objects.link(ob_light)
col_collection.objects.link(ob_camera)
col_collection.objects.link(ob_cube_001)

# ---- scene / render settings (as saved in the file)
scene.camera = ob_camera
scene.frame_start = 1; scene.frame_end = 250; scene.frame_set(1)
scene.render.engine = 'BLENDER_EEVEE_NEXT'
scene.cycles.sampling_pattern = 'TABULATED_SOBOL'
scene.cycles.use_light_tree = False
scene.view_settings.view_transform = 'Filmic'
bpy.context.view_layer.update()
